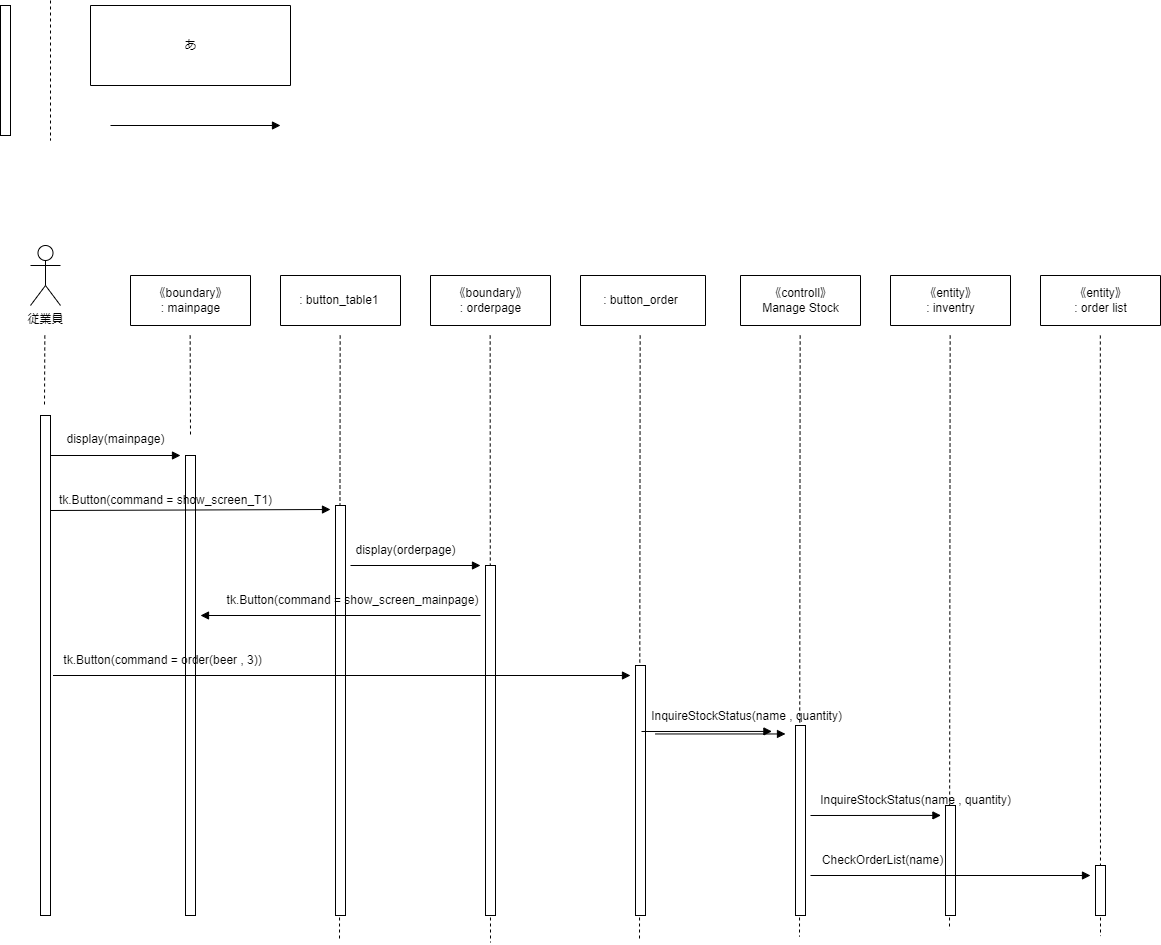

The diagram above was exported from draw.io. Its source (the exported page's mxGraphModel, read from the mxfile embedded in the PNG):
<mxGraphModel dx="1402" dy="845" grid="1" gridSize="10" guides="1" tooltips="1" connect="1" arrows="1" fold="1" page="1" pageScale="1" pageWidth="827" pageHeight="1169" math="0" shadow="0">
  <root>
    <mxCell id="0" />
    <mxCell id="1" parent="0" />
    <mxCell id="4" style="edgeStyle=none;html=1;endArrow=none;endFill=0;dashed=1;" parent="1" edge="1">
      <mxGeometry relative="1" as="geometry">
        <mxPoint x="80" y="145" as="targetPoint" />
        <mxPoint x="80" y="5" as="sourcePoint" />
      </mxGeometry>
    </mxCell>
    <mxCell id="5" style="edgeStyle=none;html=1;endArrow=block;endFill=1;" parent="1" edge="1">
      <mxGeometry relative="1" as="geometry">
        <mxPoint x="310" y="130" as="targetPoint" />
        <mxPoint x="140" y="130" as="sourcePoint" />
      </mxGeometry>
    </mxCell>
    <mxCell id="2" value="" style="rounded=0;whiteSpace=wrap;html=1;" parent="1" vertex="1">
      <mxGeometry x="30" y="10" width="10" height="130" as="geometry" />
    </mxCell>
    <mxCell id="3" value="従業員" style="shape=umlActor;verticalLabelPosition=bottom;verticalAlign=top;html=1;outlineConnect=0;" parent="1" vertex="1">
      <mxGeometry x="60" y="250" width="30" height="60" as="geometry" />
    </mxCell>
    <mxCell id="6" value="" style="swimlane;startSize=0;" parent="1" vertex="1">
      <mxGeometry x="120" y="10" width="200" height="80" as="geometry" />
    </mxCell>
    <mxCell id="7" value="あ" style="text;html=1;align=center;verticalAlign=middle;resizable=0;points=[];autosize=1;strokeColor=none;fillColor=none;" parent="6" vertex="1">
      <mxGeometry x="80" y="25" width="40" height="30" as="geometry" />
    </mxCell>
    <mxCell id="8" style="edgeStyle=none;html=1;endArrow=none;endFill=0;dashed=1;" parent="1" edge="1">
      <mxGeometry relative="1" as="geometry">
        <mxPoint x="74" y="410" as="targetPoint" />
        <mxPoint x="74.33" y="340" as="sourcePoint" />
      </mxGeometry>
    </mxCell>
    <mxCell id="9" value="" style="rounded=0;whiteSpace=wrap;html=1;" parent="1" vertex="1">
      <mxGeometry x="70" y="420" width="10" height="500" as="geometry" />
    </mxCell>
    <mxCell id="10" value="" style="swimlane;startSize=0;" parent="1" vertex="1">
      <mxGeometry x="160" y="280" width="120" height="50" as="geometry" />
    </mxCell>
    <mxCell id="11" value="《boundary》&lt;br&gt;: mainpage" style="text;html=1;align=center;verticalAlign=middle;resizable=0;points=[];autosize=1;strokeColor=none;fillColor=none;" parent="10" vertex="1">
      <mxGeometry x="10" y="5" width="100" height="40" as="geometry" />
    </mxCell>
    <mxCell id="12" style="edgeStyle=none;html=1;endArrow=block;endFill=1;" parent="1" edge="1">
      <mxGeometry relative="1" as="geometry">
        <mxPoint x="210" y="460" as="targetPoint" />
        <mxPoint x="80" y="460" as="sourcePoint" />
      </mxGeometry>
    </mxCell>
    <mxCell id="13" value="" style="rounded=0;whiteSpace=wrap;html=1;" parent="1" vertex="1">
      <mxGeometry x="215" y="460" width="10" height="460" as="geometry" />
    </mxCell>
    <mxCell id="14" style="edgeStyle=none;html=1;endArrow=none;endFill=0;dashed=1;" parent="1" edge="1">
      <mxGeometry relative="1" as="geometry">
        <mxPoint x="220" y="440" as="targetPoint" />
        <mxPoint x="219.65999999999994" y="340" as="sourcePoint" />
      </mxGeometry>
    </mxCell>
    <mxCell id="15" value="" style="swimlane;startSize=0;" parent="1" vertex="1">
      <mxGeometry x="460" y="280" width="120" height="50" as="geometry" />
    </mxCell>
    <mxCell id="16" value="《boundary》&lt;br&gt;: orderpage" style="text;html=1;align=center;verticalAlign=middle;resizable=0;points=[];autosize=1;strokeColor=none;fillColor=none;" parent="15" vertex="1">
      <mxGeometry x="10" y="5" width="100" height="40" as="geometry" />
    </mxCell>
    <mxCell id="17" style="edgeStyle=none;html=1;endArrow=none;endFill=0;dashed=1;" parent="1" edge="1">
      <mxGeometry relative="1" as="geometry">
        <mxPoint x="369" y="945.2631578947369" as="targetPoint" />
        <mxPoint x="369.65999999999985" y="340" as="sourcePoint" />
      </mxGeometry>
    </mxCell>
    <mxCell id="18" value="" style="rounded=0;whiteSpace=wrap;html=1;" parent="1" vertex="1">
      <mxGeometry x="365" y="510" width="10" height="410" as="geometry" />
    </mxCell>
    <mxCell id="19" value="" style="swimlane;startSize=0;" parent="1" vertex="1">
      <mxGeometry x="310" y="280" width="120" height="50" as="geometry" />
    </mxCell>
    <mxCell id="20" value=": button_table1&amp;nbsp;" style="text;html=1;align=center;verticalAlign=middle;resizable=0;points=[];autosize=1;strokeColor=none;fillColor=none;" parent="19" vertex="1">
      <mxGeometry x="5" y="10" width="110" height="30" as="geometry" />
    </mxCell>
    <mxCell id="21" style="edgeStyle=none;html=1;endArrow=none;endFill=0;dashed=1;" parent="1" edge="1">
      <mxGeometry relative="1" as="geometry">
        <mxPoint x="520" y="947.0175010279605" as="targetPoint" />
        <mxPoint x="519.6599999999999" y="340" as="sourcePoint" />
      </mxGeometry>
    </mxCell>
    <mxCell id="22" value="" style="rounded=0;whiteSpace=wrap;html=1;" parent="1" vertex="1">
      <mxGeometry x="515" y="570" width="10" height="350" as="geometry" />
    </mxCell>
    <mxCell id="23" value="display(mainpage)" style="text;html=1;align=center;verticalAlign=middle;resizable=0;points=[];autosize=1;strokeColor=none;fillColor=none;" parent="1" vertex="1">
      <mxGeometry x="85" y="429" width="120" height="30" as="geometry" />
    </mxCell>
    <mxCell id="24" style="edgeStyle=none;html=1;endArrow=block;endFill=1;" parent="1" edge="1">
      <mxGeometry relative="1" as="geometry">
        <mxPoint x="360" y="514" as="targetPoint" />
        <mxPoint x="80" y="515" as="sourcePoint" />
      </mxGeometry>
    </mxCell>
    <mxCell id="26" style="edgeStyle=none;html=1;endArrow=block;endFill=1;" edge="1" parent="1">
      <mxGeometry relative="1" as="geometry">
        <mxPoint x="510" y="570" as="targetPoint" />
        <mxPoint x="380" y="570" as="sourcePoint" />
      </mxGeometry>
    </mxCell>
    <mxCell id="27" value="display(orderpage)" style="text;html=1;align=center;verticalAlign=middle;resizable=0;points=[];autosize=1;strokeColor=none;fillColor=none;" vertex="1" parent="1">
      <mxGeometry x="375" y="540" width="120" height="30" as="geometry" />
    </mxCell>
    <mxCell id="28" value="" style="swimlane;startSize=0;" vertex="1" parent="1">
      <mxGeometry x="770" y="280" width="120" height="50" as="geometry" />
    </mxCell>
    <mxCell id="29" value="《controll》&lt;br&gt;Manage Stock" style="text;html=1;align=center;verticalAlign=middle;resizable=0;points=[];autosize=1;strokeColor=none;fillColor=none;" vertex="1" parent="28">
      <mxGeometry x="10" y="5" width="100" height="40" as="geometry" />
    </mxCell>
    <mxCell id="30" style="edgeStyle=none;html=1;endArrow=none;endFill=0;dashed=1;" edge="1" parent="1">
      <mxGeometry relative="1" as="geometry">
        <mxPoint x="829" y="941.1695620888158" as="targetPoint" />
        <mxPoint x="829.6599999999999" y="340" as="sourcePoint" />
      </mxGeometry>
    </mxCell>
    <mxCell id="31" value="" style="rounded=0;whiteSpace=wrap;html=1;" vertex="1" parent="1">
      <mxGeometry x="825" y="730" width="10" height="190" as="geometry" />
    </mxCell>
    <mxCell id="32" value="" style="swimlane;startSize=0;" vertex="1" parent="1">
      <mxGeometry x="1070" y="280" width="120" height="50" as="geometry" />
    </mxCell>
    <mxCell id="33" value="《entity》&lt;br&gt;: order list" style="text;html=1;align=center;verticalAlign=middle;resizable=0;points=[];autosize=1;strokeColor=none;fillColor=none;" vertex="1" parent="32">
      <mxGeometry x="20" y="5" width="80" height="40" as="geometry" />
    </mxCell>
    <mxCell id="34" style="edgeStyle=none;html=1;endArrow=none;endFill=0;dashed=1;" edge="1" parent="1">
      <mxGeometry relative="1" as="geometry">
        <mxPoint x="979" y="934.093595805921" as="targetPoint" />
        <mxPoint x="979.6599999999999" y="340" as="sourcePoint" />
      </mxGeometry>
    </mxCell>
    <mxCell id="35" value="" style="rounded=0;whiteSpace=wrap;html=1;" vertex="1" parent="1">
      <mxGeometry x="975" y="810" width="10" height="110" as="geometry" />
    </mxCell>
    <mxCell id="40" style="edgeStyle=none;html=1;endArrow=none;endFill=0;dashed=1;" edge="1" parent="1">
      <mxGeometry relative="1" as="geometry">
        <mxPoint x="1130" y="940.5847810444079" as="targetPoint" />
        <mxPoint x="1129.83" y="340" as="sourcePoint" />
      </mxGeometry>
    </mxCell>
    <mxCell id="41" value="" style="rounded=0;whiteSpace=wrap;html=1;" vertex="1" parent="1">
      <mxGeometry x="1125" y="870" width="10" height="50" as="geometry" />
    </mxCell>
    <mxCell id="43" value="" style="swimlane;startSize=0;" vertex="1" parent="1">
      <mxGeometry x="920" y="280" width="120" height="50" as="geometry" />
    </mxCell>
    <mxCell id="44" value="《entity》&lt;br&gt;: inventry" style="text;html=1;align=center;verticalAlign=middle;resizable=0;points=[];autosize=1;strokeColor=none;fillColor=none;" vertex="1" parent="43">
      <mxGeometry x="20" y="5" width="80" height="40" as="geometry" />
    </mxCell>
    <mxCell id="45" value="tk.Button(command = show_screen_T1)" style="text;html=1;align=center;verticalAlign=middle;resizable=0;points=[];autosize=1;strokeColor=none;fillColor=none;" vertex="1" parent="1">
      <mxGeometry x="75" y="490" width="240" height="30" as="geometry" />
    </mxCell>
    <mxCell id="48" style="edgeStyle=none;html=1;endArrow=block;endFill=1;" edge="1" parent="1">
      <mxGeometry relative="1" as="geometry">
        <mxPoint x="660" y="680" as="targetPoint" />
        <mxPoint x="82.5" y="680" as="sourcePoint" />
      </mxGeometry>
    </mxCell>
    <mxCell id="49" value="tk.Button(command = order(beer , 3))" style="text;html=1;align=center;verticalAlign=middle;resizable=0;points=[];autosize=1;strokeColor=none;fillColor=none;" vertex="1" parent="1">
      <mxGeometry x="81.5" y="650" width="220" height="30" as="geometry" />
    </mxCell>
    <mxCell id="52" style="edgeStyle=none;html=1;endArrow=block;endFill=1;" edge="1" parent="1">
      <mxGeometry relative="1" as="geometry">
        <mxPoint x="230" y="620" as="targetPoint" />
        <mxPoint x="510" y="620" as="sourcePoint" />
      </mxGeometry>
    </mxCell>
    <mxCell id="53" value="tk.Button(command = show_screen_mainpage)" style="text;html=1;align=center;verticalAlign=middle;resizable=0;points=[];autosize=1;strokeColor=none;fillColor=none;" vertex="1" parent="1">
      <mxGeometry x="242" y="590" width="280" height="30" as="geometry" />
    </mxCell>
    <mxCell id="54" style="edgeStyle=none;html=1;endArrow=block;endFill=1;entryX=0.621;entryY=0.997;entryDx=0;entryDy=0;entryPerimeter=0;" edge="1" parent="1" target="55">
      <mxGeometry relative="1" as="geometry">
        <mxPoint x="1120" y="820" as="targetPoint" />
        <mxPoint x="840" y="820" as="sourcePoint" />
      </mxGeometry>
    </mxCell>
    <mxCell id="55" value="InquireStockStatus(name , quantity)" style="text;html=1;align=center;verticalAlign=middle;resizable=0;points=[];autosize=1;strokeColor=none;fillColor=none;" vertex="1" parent="1">
      <mxGeometry x="840" y="790" width="210" height="30" as="geometry" />
    </mxCell>
    <mxCell id="58" value="" style="swimlane;startSize=0;" vertex="1" parent="1">
      <mxGeometry x="610" y="280" width="125" height="50" as="geometry" />
    </mxCell>
    <mxCell id="59" value=": button_order" style="text;html=1;align=center;verticalAlign=middle;resizable=0;points=[];autosize=1;strokeColor=none;fillColor=none;" vertex="1" parent="58">
      <mxGeometry x="10" y="10" width="100" height="30" as="geometry" />
    </mxCell>
    <mxCell id="62" style="edgeStyle=none;html=1;endArrow=none;endFill=0;dashed=1;" edge="1" parent="1">
      <mxGeometry relative="1" as="geometry">
        <mxPoint x="669.0000000000002" y="945.2631578947369" as="targetPoint" />
        <mxPoint x="669.6599999999996" y="340" as="sourcePoint" />
      </mxGeometry>
    </mxCell>
    <mxCell id="63" value="" style="rounded=0;whiteSpace=wrap;html=1;" vertex="1" parent="1">
      <mxGeometry x="665" y="670" width="10" height="250" as="geometry" />
    </mxCell>
    <mxCell id="69" style="edgeStyle=none;html=1;endArrow=block;endFill=1;" edge="1" parent="1">
      <mxGeometry relative="1" as="geometry">
        <mxPoint x="814.9999999999998" y="738.46" as="targetPoint" />
        <mxPoint x="684.9999999999998" y="738.46" as="sourcePoint" />
      </mxGeometry>
    </mxCell>
    <mxCell id="72" style="edgeStyle=none;html=1;endArrow=block;endFill=1;" edge="1" parent="1">
      <mxGeometry relative="1" as="geometry">
        <mxPoint x="1120" y="880" as="targetPoint" />
        <mxPoint x="840" y="880" as="sourcePoint" />
      </mxGeometry>
    </mxCell>
    <mxCell id="73" value="CheckOrderList(name)" style="text;html=1;align=center;verticalAlign=middle;resizable=0;points=[];autosize=1;strokeColor=none;fillColor=none;" vertex="1" parent="1">
      <mxGeometry x="842" y="850" width="140" height="30" as="geometry" />
    </mxCell>
    <mxCell id="74" style="edgeStyle=none;html=1;endArrow=block;endFill=1;entryX=0.621;entryY=0.997;entryDx=0;entryDy=0;entryPerimeter=0;" edge="1" parent="1" target="75">
      <mxGeometry relative="1" as="geometry">
        <mxPoint x="951" y="736" as="targetPoint" />
        <mxPoint x="671" y="736" as="sourcePoint" />
      </mxGeometry>
    </mxCell>
    <mxCell id="75" value="InquireStockStatus(name , quantity)" style="text;html=1;align=center;verticalAlign=middle;resizable=0;points=[];autosize=1;strokeColor=none;fillColor=none;" vertex="1" parent="1">
      <mxGeometry x="671" y="706" width="210" height="30" as="geometry" />
    </mxCell>
  </root>
</mxGraphModel>